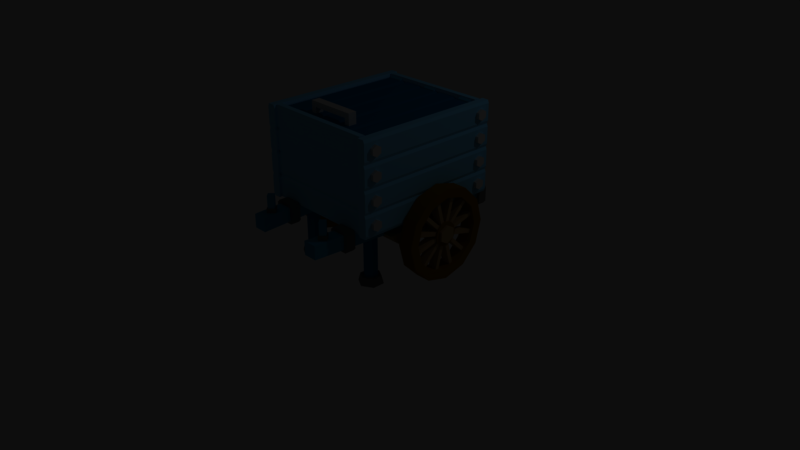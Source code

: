 # Source: largecart.blend  (saved by Blender 2.79.0; exported with 4.5.12 LTS)
import bpy
from mathutils import Matrix  # noqa: F401  (used for matrix-valued properties, if any)

bpy.ops.wm.read_factory_settings(use_empty=True)
scene = bpy.context.scene
scene.name = 'Scene'

# ---- collections
col_collection_1 = bpy.data.collections.new('Collection 1'); scene.collection.children.link(col_collection_1)

# ---- materials (node trees are filled in below, after node groups)
mat_brown = bpy.data.materials.new('brown')
mat_brown.alpha_threshold = 0.0
mat_brown.use_transparent_shadow = False
mat_brown.diffuse_color = (0.6196, 0.4431, 0.2, 1.0)
mat_brown.roughness = 0.5
mat_brown.line_color = (0.0, 0.0, 0.0, 1.0)
mat_darkbrown = bpy.data.materials.new('darkBrown')
mat_darkbrown.alpha_threshold = 0.0
mat_darkbrown.use_transparent_shadow = False
mat_darkbrown.diffuse_color = (0.3686, 0.1922, 0.0, 1.0)
mat_darkbrown.roughness = 0.5
mat_blank = bpy.data.materials.new('blank')
mat_blank.alpha_threshold = 0.0
mat_blank.use_transparent_shadow = False
mat_blank.diffuse_color = (0.3067, 0.7386, 1.0, 1.0)
mat_blank.roughness = 0.5
mat_blank.line_color = (0.0, 0.0, 0.0, 1.0)
mat_black25 = bpy.data.materials.new('black25')
mat_black25.alpha_threshold = 0.0
mat_black25.use_transparent_shadow = False
mat_black25.diffuse_color = (0.05667, 0.4886, 0.75, 1.0)
mat_black25.roughness = 0.5
mat_black25.line_color = (0.0, 0.0, 0.0, 1.0)
mat_black50 = bpy.data.materials.new('black50')
mat_black50.alpha_threshold = 0.0
mat_black50.use_transparent_shadow = False
mat_black50.diffuse_color = (0.0, 0.2386, 0.5, 1.0)
mat_black50.roughness = 0.5
mat_gray75 = bpy.data.materials.new('gray75')
mat_gray75.alpha_threshold = 0.0
mat_gray75.use_transparent_shadow = False
mat_gray75.diffuse_color = (0.75, 0.75, 0.75, 1.0)
mat_gray75.roughness = 0.5
mat_gray25 = bpy.data.materials.new('gray25')
mat_gray25.alpha_threshold = 0.0
mat_gray25.use_transparent_shadow = False
mat_gray25.diffuse_color = (0.25, 0.25, 0.25, 1.0)
mat_gray25.roughness = 0.5
mat_blank_001 = bpy.data.materials.new('blank.001')
mat_blank_001.alpha_threshold = 0.0
mat_blank_001.use_transparent_shadow = False
mat_blank_001.diffuse_color = (0.3067, 0.7386, 1.0, 1.0)
mat_blank_001.roughness = 0.5
mat_blank_001.line_color = (0.0, 0.0, 0.0, 1.0)
mat_darkbrown_001 = bpy.data.materials.new('darkBrown.001')
mat_darkbrown_001.alpha_threshold = 0.0
mat_darkbrown_001.use_transparent_shadow = False
mat_darkbrown_001.diffuse_color = (0.3686, 0.1922, 0.0, 1.0)
mat_darkbrown_001.roughness = 0.5
mat_brown_001 = bpy.data.materials.new('brown.001')
mat_brown_001.alpha_threshold = 0.0
mat_brown_001.use_transparent_shadow = False
mat_brown_001.diffuse_color = (0.6196, 0.4431, 0.2, 1.0)
mat_brown_001.roughness = 0.5
mat_brown_001.line_color = (0.0, 0.0, 0.0, 1.0)
mat_black25_001 = bpy.data.materials.new('black25.001')
mat_black25_001.alpha_threshold = 0.0
mat_black25_001.use_transparent_shadow = False
mat_black25_001.diffuse_color = (0.05667, 0.4886, 0.75, 1.0)
mat_black25_001.roughness = 0.5
mat_black25_001.line_color = (0.0, 0.0, 0.0, 1.0)
mat_black50_001 = bpy.data.materials.new('black50.001')
mat_black50_001.alpha_threshold = 0.0
mat_black50_001.use_transparent_shadow = False
mat_black50_001.diffuse_color = (0.0, 0.2386, 0.5, 1.0)
mat_black50_001.roughness = 0.5
mat_gray75_001 = bpy.data.materials.new('gray75.001')
mat_gray75_001.alpha_threshold = 0.0
mat_gray75_001.use_transparent_shadow = False
mat_gray75_001.diffuse_color = (0.75, 0.75, 0.75, 1.0)
mat_gray75_001.roughness = 0.5
mat_blank_002 = bpy.data.materials.new('blank.002')
mat_blank_002.alpha_threshold = 0.0
mat_blank_002.use_transparent_shadow = False
mat_blank_002.diffuse_color = (0.3067, 0.7386, 1.0, 1.0)
mat_blank_002.roughness = 0.5
mat_blank_002.line_color = (0.0, 0.0, 0.0, 1.0)
mat_darkbrown_002 = bpy.data.materials.new('darkBrown.002')
mat_darkbrown_002.alpha_threshold = 0.0
mat_darkbrown_002.use_transparent_shadow = False
mat_darkbrown_002.diffuse_color = (0.3686, 0.1922, 0.0, 1.0)
mat_darkbrown_002.roughness = 0.5
mat_brown_002 = bpy.data.materials.new('brown.002')
mat_brown_002.alpha_threshold = 0.0
mat_brown_002.use_transparent_shadow = False
mat_brown_002.diffuse_color = (0.6196, 0.4431, 0.2, 1.0)
mat_brown_002.roughness = 0.5
mat_brown_002.line_color = (0.0, 0.0, 0.0, 1.0)
mat_black25_002 = bpy.data.materials.new('black25.002')
mat_black25_002.alpha_threshold = 0.0
mat_black25_002.use_transparent_shadow = False
mat_black25_002.diffuse_color = (0.05667, 0.4886, 0.75, 1.0)
mat_black25_002.roughness = 0.5
mat_black25_002.line_color = (0.0, 0.0, 0.0, 1.0)
mat_black50_002 = bpy.data.materials.new('black50.002')
mat_black50_002.alpha_threshold = 0.0
mat_black50_002.use_transparent_shadow = False
mat_black50_002.diffuse_color = (0.0, 0.2386, 0.5, 1.0)
mat_black50_002.roughness = 0.5
mat_gray75_002 = bpy.data.materials.new('gray75.002')
mat_gray75_002.alpha_threshold = 0.0
mat_gray75_002.use_transparent_shadow = False
mat_gray75_002.diffuse_color = (0.75, 0.75, 0.75, 1.0)
mat_gray75_002.roughness = 0.5

# ---- material node trees

# ---- world
world_world = bpy.data.worlds.new('World'); scene.world = world_world
world_world.color = (0.05088, 0.05088, 0.05088)
world_world.use_sun_shadow = False
world_world.sun_shadow_jitter_overblur = 0.0
world_world.cycles.sampling_method = 'MANUAL'

# ---- cameras
cam_camera = bpy.data.cameras.new('Camera')
cam_camera.clip_end = 100.0
cam_camera.lens = 35.0
cam_camera.sensor_width = 32.0
cam_camera.sensor_height = 18.0
cam_camera.ortho_scale = 7.314
cam_camera.dof.focus_distance = 0.0
cam_camera.dof.aperture_fstop = 128.0

# ---- lights
light_lamp = bpy.data.lights.new('Lamp', 'POINT')
light_lamp.transmission_factor = 0.0
light_lamp.cutoff_distance = 30.0
light_lamp.energy = 100.0
light_lamp.shadow_buffer_clip_start = 1.001
light_lamp.shadow_soft_size = 0.1
light_lamp.shadow_maximum_resolution = 0.006
light_lamp.use_absolute_resolution = True

# ---- meshes
me_cube_002 = bpy.data.meshes.new('Cube.002')
me_cube_002.from_pydata([(0.88, -1.192e-07, 0.6), (1.08, -5.96e-08, 0.6), (0.88, 0.3, 0.5196), (1.08, 0.3, 0.5196), (0.88, 0.5196, 0.3), (1.08, 0.5196, 0.3), (0.88, 0.6, 5.96e-08), (1.08, 0.6, 0.0), (0.88, 0.5196, -0.3), (1.08, 0.5196, -0.3), (0.88, 0.3, -0.5196), (1.08, 0.3, -0.5196), (0.88, -2.98e-08, -0.6), (1.08, 2.98e-08, -0.6), (0.88, -0.3, -0.5196), (1.08, -0.3, -0.5196), (0.88, -0.5196, -0.3), (1.08, -0.5196, -0.3), (0.88, -0.6, -1.788e-07), (1.08, -0.6, -2.98e-07), (0.88, -0.5196, 0.3), (1.08, -0.5196, 0.3), (0.88, -0.3, 0.5196), (1.08, -0.3, 0.5196), (0.88, -1.192e-07, 0.48), (0.88, 0.24, 0.4157), (1.08, 0.24, 0.4157), (1.08, -8.941e-08, 0.48), (0.88, 0.4157, 0.24), (1.08, 0.4157, 0.24), (0.88, 0.48, 5.96e-08), (1.08, 0.48, 0.0), (0.88, 0.4157, -0.24), (1.08, 0.4157, -0.24), (0.88, 0.24, -0.4157), (1.08, 0.24, -0.4157), (0.88, -5.96e-08, -0.48), (1.08, 0.0, -0.48), (0.88, -0.24, -0.4157), (1.08, -0.24, -0.4157), (0.88, -0.4157, -0.24), (1.08, -0.4157, -0.24), (0.88, -0.48, -1.788e-07), (1.08, -0.48, -2.384e-07), (0.88, -0.4157, 0.24), (1.08, -0.4157, 0.24), (0.88, -0.24, 0.4157), (1.08, -0.24, 0.4157), (0.88, -8.941e-08, 0.1584), (0.88, 0.0792, 0.1372), (1.06, 0.0792, 0.1372), (1.06, -8.941e-08, 0.1584), (0.88, 0.1372, 0.0792), (1.06, 0.1372, 0.0792), (0.88, 0.1584, 0.0), (1.06, 0.1584, -5.96e-08), (0.88, 0.1372, -0.0792), (1.06, 0.1372, -0.0792), (0.88, 0.0792, -0.1372), (1.06, 0.0792, -0.1372), (0.88, -8.941e-08, -0.1584), (1.06, -5.96e-08, -0.1584), (0.88, -0.0792, -0.1372), (1.06, -0.0792, -0.1372), (0.88, -0.1372, -0.0792), (1.06, -0.1372, -0.0792), (0.88, -0.1584, -1.192e-07), (1.06, -0.1584, -1.192e-07), (0.88, -0.1372, 0.0792), (1.06, -0.1372, 0.0792), (0.88, -0.0792, 0.1372), (1.06, -0.0792, 0.1372), (0.88, -1.192e-07, 0.6), (0.88, 0.3, 0.5196), (1.08, 0.3, 0.5196), (1.08, -5.96e-08, 0.6), (0.88, 0.5196, 0.3), (1.08, 0.5196, 0.3), (0.88, 0.6, 5.96e-08), (1.08, 0.6, 0.0), (0.88, 0.5196, -0.3), (1.08, 0.5196, -0.3), (0.88, 0.3, -0.5196), (1.08, 0.3, -0.5196), (0.88, -2.98e-08, -0.6), (1.08, 2.98e-08, -0.6), (0.88, -0.3, -0.5196), (1.08, -0.3, -0.5196), (0.88, -0.5196, -0.3), (1.08, -0.5196, -0.3), (0.88, -0.6, -1.788e-07), (1.08, -0.6, -2.98e-07), (0.88, -0.5196, 0.3), (1.08, -0.5196, 0.3), (0.88, -0.3, 0.5196), (1.08, -0.3, 0.5196), (0.88, -1.192e-07, 0.48), (0.88, 0.24, 0.4157), (0.88, -0.24, 0.4157), (0.88, 0.4157, 0.24), (1.08, 0.24, 0.4157), (1.08, -8.941e-08, 0.48), (1.08, 0.4157, 0.24), (1.08, -0.24, 0.4157), (0.88, 0.48, 5.96e-08), (1.08, 0.48, 0.0), (0.88, 0.4157, -0.24), (1.08, 0.4157, -0.24), (0.88, 0.24, -0.4157), (1.08, 0.24, -0.4157), (0.88, -5.96e-08, -0.48), (1.08, 0.0, -0.48), (0.88, -0.24, -0.4157), (1.08, -0.24, -0.4157), (0.88, -0.4157, -0.24), (1.08, -0.4157, -0.24), (0.88, -0.48, -1.788e-07), (1.08, -0.48, -2.384e-07), (0.88, -0.4157, 0.24), (1.08, -0.4157, 0.24), (0.92, -0.096, 0.4543), (0.92, 0.3103, 0.3454), (1.04, 0.3103, 0.3454), (1.04, -0.096, 0.4543), (0.92, 0.3454, 0.3103), (1.04, 0.3454, 0.3103), (0.92, 0.4543, -0.096), (1.04, 0.4543, -0.096), (0.92, 0.4414, -0.144), (1.04, 0.4414, -0.144), (0.92, 0.144, -0.4414), (1.04, 0.144, -0.4414), (0.92, 0.096, -0.4543), (1.04, 0.096, -0.4543), (0.92, -0.3103, -0.3454), (1.04, -0.3103, -0.3454), (0.92, -0.3454, -0.3103), (1.04, -0.3454, -0.3103), (0.92, -0.4543, 0.096), (1.04, -0.4543, 0.096), (0.92, -0.4414, 0.144), (1.04, -0.4414, 0.144), (0.92, -0.144, 0.4414), (1.04, -0.144, 0.4414), (0.92, -0.096, -0.4543), (1.04, -0.096, -0.4543), (0.92, -0.144, -0.4414), (1.04, -0.144, -0.4414), (0.92, 0.3454, -0.3103), (1.04, 0.3454, -0.3103), (0.92, 0.3103, -0.3454), (1.04, 0.3103, -0.3454), (0.92, -0.4414, -0.144), (1.04, -0.4414, -0.144), (0.92, -0.4543, -0.096), (1.04, -0.4543, -0.096), (0.92, -0.3454, 0.3103), (1.04, -0.3454, 0.3103), (0.92, -0.3103, 0.3454), (1.04, -0.3103, 0.3454), (0.92, 0.096, 0.4543), (1.04, 0.096, 0.4543), (0.92, 0.144, 0.4414), (1.04, 0.144, 0.4414), (0.92, 0.4414, 0.144), (1.04, 0.4414, 0.144), (0.92, 0.4543, 0.096), (1.04, 0.4543, 0.096), (0.92, -0.006921, -0.1218), (1.04, -0.006921, -0.1218), (0.92, -0.05492, -0.109), (1.04, -0.05492, -0.109), (0.92, 0.102, -0.06691), (1.04, 0.102, -0.06691), (0.92, 0.06691, -0.102), (1.04, 0.06691, -0.102), (0.92, -0.109, -0.05492), (1.04, -0.109, -0.05492), (0.92, -0.1218, -0.006921), (1.04, -0.1218, -0.006921), (0.92, -0.102, 0.06691), (1.04, -0.102, 0.06691), (0.92, -0.06691, 0.102), (1.04, -0.06691, 0.102), (0.92, 0.00692, 0.1218), (1.04, 0.00692, 0.1218), (0.92, 0.05492, 0.109), (1.04, 0.05492, 0.109), (0.92, 0.109, 0.05492), (1.04, 0.109, 0.05492), (0.92, 0.1218, 0.006921), (1.04, 0.1218, 0.006921), (0.92, -0.05492, 0.109), (0.92, -0.006921, 0.1218), (0.92, 0.06691, 0.102), (0.92, 0.102, 0.06691), (1.04, 0.102, 0.06691), (1.04, 0.06691, 0.102), (1.04, -0.006921, 0.1218), (1.04, -0.05492, 0.109), (0.92, 0.1218, -0.006921), (0.92, 0.109, -0.05492), (1.04, 0.109, -0.05492), (1.04, 0.1218, -0.006921), (0.92, 0.05492, -0.109), (0.92, 0.006921, -0.1218), (1.04, 0.006921, -0.1218), (1.04, 0.05492, -0.109), (0.92, -0.06691, -0.102), (0.92, -0.102, -0.06691), (1.04, -0.102, -0.06691), (1.04, -0.06691, -0.102), (0.92, -0.1218, 0.006921), (0.92, -0.109, 0.05492), (1.04, -0.109, 0.05492), (1.04, -0.1218, 0.006921), (-0.88, -1.192e-07, 0.6), (-1.08, -5.96e-08, 0.6), (-0.88, 0.3, 0.5196), (-1.08, 0.3, 0.5196), (-0.88, 0.5196, 0.3), (-1.08, 0.5196, 0.3), (-0.88, 0.6, 5.96e-08), (-1.08, 0.6, 0.0), (-0.88, 0.5196, -0.3), (-1.08, 0.5196, -0.3), (-0.88, 0.3, -0.5196), (-1.08, 0.3, -0.5196), (-0.88, -2.98e-08, -0.6), (-1.08, 2.98e-08, -0.6), (-0.88, -0.3, -0.5196), (-1.08, -0.3, -0.5196), (-0.88, -0.5196, -0.3), (-1.08, -0.5196, -0.3), (-0.88, -0.6, -1.788e-07), (-1.08, -0.6, -2.98e-07), (-0.88, -0.5196, 0.3), (-1.08, -0.5196, 0.3), (-0.88, -0.3, 0.5196), (-1.08, -0.3, 0.5196), (-0.88, -1.192e-07, 0.48), (-0.88, 0.24, 0.4157), (-1.08, 0.24, 0.4157), (-1.08, -8.941e-08, 0.48), (-0.88, 0.4157, 0.24), (-1.08, 0.4157, 0.24), (-0.88, 0.48, 5.96e-08), (-1.08, 0.48, 0.0), (-0.88, 0.4157, -0.24), (-1.08, 0.4157, -0.24), (-0.88, 0.24, -0.4157), (-1.08, 0.24, -0.4157), (-0.88, -5.96e-08, -0.48), (-1.08, 0.0, -0.48), (-0.88, -0.24, -0.4157), (-1.08, -0.24, -0.4157), (-0.88, -0.4157, -0.24), (-1.08, -0.4157, -0.24), (-0.88, -0.48, -1.788e-07), (-1.08, -0.48, -2.384e-07), (-0.88, -0.4157, 0.24), (-1.08, -0.4157, 0.24), (-0.88, -0.24, 0.4157), (-1.08, -0.24, 0.4157), (-0.88, -8.941e-08, 0.1584), (-0.88, 0.0792, 0.1372), (-1.06, 0.0792, 0.1372), (-1.06, -8.941e-08, 0.1584), (-0.88, 0.1372, 0.0792), (-1.06, 0.1372, 0.0792), (-0.88, 0.1584, 0.0), (-1.06, 0.1584, -5.96e-08), (-0.88, 0.1372, -0.0792), (-1.06, 0.1372, -0.0792), (-0.88, 0.0792, -0.1372), (-1.06, 0.0792, -0.1372), (-0.88, -8.941e-08, -0.1584), (-1.06, -5.96e-08, -0.1584), (-0.88, -0.0792, -0.1372), (-1.06, -0.0792, -0.1372), (-0.88, -0.1372, -0.0792), (-1.06, -0.1372, -0.0792), (-0.88, -0.1584, -1.192e-07), (-1.06, -0.1584, -1.192e-07), (-0.88, -0.1372, 0.0792), (-1.06, -0.1372, 0.0792), (-0.88, -0.0792, 0.1372), (-1.06, -0.0792, 0.1372), (-0.88, -1.192e-07, 0.6), (-0.88, 0.3, 0.5196), (-1.08, 0.3, 0.5196), (-1.08, -5.96e-08, 0.6), (-0.88, 0.5196, 0.3), (-1.08, 0.5196, 0.3), (-0.88, 0.6, 5.96e-08), (-1.08, 0.6, 0.0), (-0.88, 0.5196, -0.3), (-1.08, 0.5196, -0.3), (-0.88, 0.3, -0.5196), (-1.08, 0.3, -0.5196), (-0.88, -2.98e-08, -0.6), (-1.08, 2.98e-08, -0.6), (-0.88, -0.3, -0.5196), (-1.08, -0.3, -0.5196), (-0.88, -0.5196, -0.3), (-1.08, -0.5196, -0.3), (-0.88, -0.6, -1.788e-07), (-1.08, -0.6, -2.98e-07), (-0.88, -0.5196, 0.3), (-1.08, -0.5196, 0.3), (-0.88, -0.3, 0.5196), (-1.08, -0.3, 0.5196), (-0.88, -1.192e-07, 0.48), (-0.88, 0.24, 0.4157), (-0.88, -0.24, 0.4157), (-0.88, 0.4157, 0.24), (-1.08, 0.24, 0.4157), (-1.08, -8.941e-08, 0.48), (-1.08, 0.4157, 0.24), (-1.08, -0.24, 0.4157), (-0.88, 0.48, 5.96e-08), (-1.08, 0.48, 0.0), (-0.88, 0.4157, -0.24), (-1.08, 0.4157, -0.24), (-0.88, 0.24, -0.4157), (-1.08, 0.24, -0.4157), (-0.88, -5.96e-08, -0.48), (-1.08, 0.0, -0.48), (-0.88, -0.24, -0.4157), (-1.08, -0.24, -0.4157), (-0.88, -0.4157, -0.24), (-1.08, -0.4157, -0.24), (-0.88, -0.48, -1.788e-07), (-1.08, -0.48, -2.384e-07), (-0.88, -0.4157, 0.24), (-1.08, -0.4157, 0.24), (-0.92, -0.096, 0.4543), (-0.92, 0.3103, 0.3454), (-1.04, 0.3103, 0.3454), (-1.04, -0.096, 0.4543), (-0.92, 0.3454, 0.3103), (-1.04, 0.3454, 0.3103), (-0.92, 0.4543, -0.096), (-1.04, 0.4543, -0.096), (-0.92, 0.4414, -0.144), (-1.04, 0.4414, -0.144), (-0.92, 0.144, -0.4414), (-1.04, 0.144, -0.4414), (-0.92, 0.096, -0.4543), (-1.04, 0.096, -0.4543), (-0.92, -0.3103, -0.3454), (-1.04, -0.3103, -0.3454), (-0.92, -0.3454, -0.3103), (-1.04, -0.3454, -0.3103), (-0.92, -0.4543, 0.096), (-1.04, -0.4543, 0.096), (-0.92, -0.4414, 0.144), (-1.04, -0.4414, 0.144), (-0.92, -0.144, 0.4414), (-1.04, -0.144, 0.4414), (-0.92, -0.096, -0.4543), (-1.04, -0.096, -0.4543), (-0.92, -0.144, -0.4414), (-1.04, -0.144, -0.4414), (-0.92, 0.3454, -0.3103), (-1.04, 0.3454, -0.3103), (-0.92, 0.3103, -0.3454), (-1.04, 0.3103, -0.3454), (-0.92, -0.4414, -0.144), (-1.04, -0.4414, -0.144), (-0.92, -0.4543, -0.096), (-1.04, -0.4543, -0.096), (-0.92, -0.3454, 0.3103), (-1.04, -0.3454, 0.3103), (-0.92, -0.3103, 0.3454), (-1.04, -0.3103, 0.3454), (-0.92, 0.096, 0.4543), (-1.04, 0.096, 0.4543), (-0.92, 0.144, 0.4414), (-1.04, 0.144, 0.4414), (-0.92, 0.4414, 0.144), (-1.04, 0.4414, 0.144), (-0.92, 0.4543, 0.096), (-1.04, 0.4543, 0.096), (-0.92, -0.006921, -0.1218), (-1.04, -0.006921, -0.1218), (-0.92, -0.05492, -0.109), (-1.04, -0.05492, -0.109), (-0.92, 0.102, -0.06691), (-1.04, 0.102, -0.06691), (-0.92, 0.06691, -0.102), (-1.04, 0.06691, -0.102), (-0.92, -0.109, -0.05492), (-1.04, -0.109, -0.05492), (-0.92, -0.1218, -0.006921), (-1.04, -0.1218, -0.006921), (-0.92, -0.102, 0.06691), (-1.04, -0.102, 0.06691), (-0.92, -0.06691, 0.102), (-1.04, -0.06691, 0.102), (-0.92, 0.00692, 0.1218), (-1.04, 0.00692, 0.1218), (-0.92, 0.05492, 0.109), (-1.04, 0.05492, 0.109), (-0.92, 0.109, 0.05492), (-1.04, 0.109, 0.05492), (-0.92, 0.1218, 0.006921), (-1.04, 0.1218, 0.006921), (-0.92, -0.05492, 0.109), (-0.92, -0.006921, 0.1218), (-0.92, 0.06691, 0.102), (-0.92, 0.102, 0.06691), (-1.04, 0.102, 0.06691), (-1.04, 0.06691, 0.102), (-1.04, -0.006921, 0.1218), (-1.04, -0.05492, 0.109), (-0.92, 0.1218, -0.006921), (-0.92, 0.109, -0.05492), (-1.04, 0.109, -0.05492), (-1.04, 0.1218, -0.006921), (-0.92, 0.05492, -0.109), (-0.92, 0.006921, -0.1218), (-1.04, 0.006921, -0.1218), (-1.04, 0.05492, -0.109), (-0.92, -0.06691, -0.102), (-0.92, -0.102, -0.06691), (-1.04, -0.102, -0.06691), (-1.04, -0.06691, -0.102), (-0.92, -0.1218, 0.006921), (-0.92, -0.109, 0.05492), (-1.04, -0.109, 0.05492), (-1.04, -0.1218, 0.006921)], [], [(72, 75, 74, 73), (73, 74, 77, 76), (76, 77, 79, 78), (78, 79, 81, 80), (80, 81, 83, 82), (82, 83, 85, 84), (84, 85, 87, 86), (86, 87, 89, 88), (88, 89, 91, 90), (90, 91, 93, 92), (11, 9, 107, 109), (92, 93, 95, 94), (94, 95, 75, 72), (18, 20, 118, 116), (50, 51, 71, 69, 67, 65, 63, 61, 59, 57, 55, 53), (48, 49, 52, 54, 56, 58, 60, 62, 64, 66, 68, 70), (21, 19, 117, 119), (4, 6, 104, 99), (14, 16, 114, 112), (0, 2, 97, 96), (7, 5, 102, 105), (17, 15, 113, 115), (3, 1, 101, 100), (10, 12, 110, 108), (20, 22, 98, 118), (13, 11, 109, 111), (23, 21, 119, 103), (6, 8, 106, 104), (16, 18, 116, 114), (9, 7, 105, 107), (19, 17, 115, 117), (2, 4, 99, 97), (12, 14, 112, 110), (22, 0, 96, 98), (5, 3, 100, 102), (15, 13, 111, 113), (1, 23, 103, 101), (8, 10, 108, 106), (70, 71, 51, 48), (49, 50, 53, 52), (54, 55, 57, 56), (66, 67, 69, 68), (62, 63, 65, 64), (58, 59, 61, 60), (48, 51, 50, 49), (52, 53, 55, 54), (56, 57, 59, 58), (60, 61, 63, 62), (64, 65, 67, 66), (68, 69, 71, 70), (36, 38, 39, 37), (32, 34, 35, 33), (40, 42, 43, 41), (44, 46, 47, 45), (24, 25, 26, 27), (28, 30, 31, 29), (46, 24, 27, 47), (25, 28, 29, 26), (30, 32, 33, 31), (34, 36, 37, 35), (38, 40, 41, 39), (42, 44, 45, 43), (136, 137, 210, 209), (145, 144, 168, 169), (133, 131, 207, 206), (121, 124, 195, 194), (139, 138, 212, 215), (146, 147, 171, 170), (144, 146, 170, 168), (156, 158, 182, 180), (140, 141, 214, 213), (149, 148, 172, 173), (147, 145, 169, 171), (164, 166, 190, 188), (143, 142, 192, 199), (150, 151, 175, 174), (134, 136, 209, 208), (163, 161, 185, 187), (120, 123, 198, 193), (153, 152, 176, 177), (137, 135, 211, 210), (125, 122, 197, 196), (122, 121, 194, 197), (154, 155, 179, 178), (152, 154, 178, 176), (123, 143, 199, 198), (124, 125, 196, 195), (157, 156, 180, 181), (155, 153, 177, 179), (167, 165, 189, 191), (127, 126, 200, 203), (158, 159, 183, 182), (138, 140, 213, 212), (159, 157, 181, 183), (161, 160, 184, 185), (141, 139, 215, 214), (126, 128, 201, 200), (162, 163, 187, 186), (132, 133, 206, 205), (129, 127, 203, 202), (165, 164, 188, 189), (135, 134, 208, 211), (148, 150, 174, 172), (166, 167, 191, 190), (128, 129, 202, 201), (151, 149, 173, 175), (160, 162, 186, 184), (131, 130, 204, 207), (130, 132, 205, 204), (142, 120, 193, 192), (288, 289, 290, 291), (289, 292, 293, 290), (292, 294, 295, 293), (294, 296, 297, 295), (296, 298, 299, 297), (298, 300, 301, 299), (300, 302, 303, 301), (302, 304, 305, 303), (304, 306, 307, 305), (306, 308, 309, 307), (227, 325, 323, 225), (308, 310, 311, 309), (310, 288, 291, 311), (234, 332, 334, 236), (266, 269, 271, 273, 275, 277, 279, 281, 283, 285, 287, 267), (264, 286, 284, 282, 280, 278, 276, 274, 272, 270, 268, 265), (237, 335, 333, 235), (220, 315, 320, 222), (230, 328, 330, 232), (216, 312, 313, 218), (223, 321, 318, 221), (233, 331, 329, 231), (219, 316, 317, 217), (226, 324, 326, 228), (236, 334, 314, 238), (229, 327, 325, 227), (239, 319, 335, 237), (222, 320, 322, 224), (232, 330, 332, 234), (225, 323, 321, 223), (235, 333, 331, 233), (218, 313, 315, 220), (228, 326, 328, 230), (238, 314, 312, 216), (221, 318, 316, 219), (231, 329, 327, 229), (217, 317, 319, 239), (224, 322, 324, 226), (286, 264, 267, 287), (265, 268, 269, 266), (270, 272, 273, 271), (282, 284, 285, 283), (278, 280, 281, 279), (274, 276, 277, 275), (264, 265, 266, 267), (268, 270, 271, 269), (272, 274, 275, 273), (276, 278, 279, 277), (280, 282, 283, 281), (284, 286, 287, 285), (252, 253, 255, 254), (248, 249, 251, 250), (256, 257, 259, 258), (260, 261, 263, 262), (240, 243, 242, 241), (244, 245, 247, 246), (262, 263, 243, 240), (241, 242, 245, 244), (246, 247, 249, 248), (250, 251, 253, 252), (254, 255, 257, 256), (258, 259, 261, 260), (352, 425, 426, 353), (361, 385, 384, 360), (349, 422, 423, 347), (337, 410, 411, 340), (355, 431, 428, 354), (362, 386, 387, 363), (360, 384, 386, 362), (372, 396, 398, 374), (356, 429, 430, 357), (365, 389, 388, 364), (363, 387, 385, 361), (380, 404, 406, 382), (359, 415, 408, 358), (366, 390, 391, 367), (350, 424, 425, 352), (379, 403, 401, 377), (336, 409, 414, 339), (369, 393, 392, 368), (353, 426, 427, 351), (341, 412, 413, 338), (338, 413, 410, 337), (370, 394, 395, 371), (368, 392, 394, 370), (339, 414, 415, 359), (340, 411, 412, 341), (373, 397, 396, 372), (371, 395, 393, 369), (383, 407, 405, 381), (343, 419, 416, 342), (374, 398, 399, 375), (354, 428, 429, 356), (375, 399, 397, 373), (377, 401, 400, 376), (357, 430, 431, 355), (342, 416, 417, 344), (378, 402, 403, 379), (348, 421, 422, 349), (345, 418, 419, 343), (381, 405, 404, 380), (351, 427, 424, 350), (364, 388, 390, 366), (382, 406, 407, 383), (344, 417, 418, 345), (367, 391, 389, 365), (376, 400, 402, 378), (347, 423, 420, 346), (346, 420, 421, 348), (358, 408, 409, 336)])
me_cube_002.polygons.foreach_set('use_smooth', [1, 1, 1, 1, 1, 1, 1, 1, 1, 1, 0, 1, 1, 0, 0, 0, 0, 0, 0, 0, 0, 0, 0, 0, 0, 0, 0, 0, 0, 0, 0, 0, 0, 0, 0, 0, 0, 0, 0, 0, 0, 0, 0, 0, 0, 0, 0, 0, 0, 0, 1, 1, 1, 1, 1, 1, 1, 1, 1, 1, 1, 1, 0, 0, 0, 0, 0, 0, 0, 0, 0, 0, 0, 0, 0, 0, 0, 0, 0, 0, 0, 0, 0, 0, 0, 0, 0, 0, 0, 0, 0, 0, 0, 0, 0, 0, 0, 0, 0, 0, 0, 0, 0, 0, 0, 0, 0, 0, 0, 0, 1, 1, 1, 1, 1, 1, 1, 1, 1, 1, 0, 1, 1, 0, 0, 0, 0, 0, 0, 0, 0, 0, 0, 0, 0, 0, 0, 0, 0, 0, 0, 0, 0, 0, 0, 0, 0, 0, 0, 0, 0, 0, 0, 0, 0, 0, 0, 0, 0, 0, 1, 1, 1, 1, 1, 1, 1, 1, 1, 1, 1, 1, 0, 0, 0, 0, 0, 0, 0, 0, 0, 0, 0, 0, 0, 0, 0, 0, 0, 0, 0, 0, 0, 0, 0, 0, 0, 0, 0, 0, 0, 0, 0, 0, 0, 0, 0, 0, 0, 0, 0, 0, 0, 0, 0, 0, 0, 0, 0, 0])
me_cube_002.polygons.foreach_set('material_index', [1, 1, 1, 1, 1, 1, 1, 1, 1, 1, 1, 1, 1, 1, 1, 1, 1, 1, 1, 1, 1, 1, 1, 1, 1, 1, 1, 1, 1, 1, 1, 1, 1, 1, 1, 1, 1, 1, 1, 1, 1, 1, 1, 1, 1, 1, 1, 1, 1, 1, 1, 1, 1, 1, 1, 1, 1, 1, 1, 1, 1, 1, 0, 0, 0, 0, 0, 0, 0, 0, 0, 0, 0, 0, 0, 0, 0, 0, 0, 0, 0, 0, 0, 0, 0, 0, 0, 0, 0, 0, 0, 0, 0, 0, 0, 0, 0, 0, 0, 0, 0, 0, 0, 0, 0, 0, 0, 0, 0, 0, 1, 1, 1, 1, 1, 1, 1, 1, 1, 1, 1, 1, 1, 1, 1, 1, 1, 1, 1, 1, 1, 1, 1, 1, 1, 1, 1, 1, 1, 1, 1, 1, 1, 1, 1, 1, 1, 1, 1, 1, 1, 1, 1, 1, 1, 1, 1, 1, 1, 1, 1, 1, 1, 1, 1, 1, 1, 1, 1, 1, 1, 1, 0, 0, 0, 0, 0, 0, 0, 0, 0, 0, 0, 0, 0, 0, 0, 0, 0, 0, 0, 0, 0, 0, 0, 0, 0, 0, 0, 0, 0, 0, 0, 0, 0, 0, 0, 0, 0, 0, 0, 0, 0, 0, 0, 0, 0, 0, 0, 0])
me_cube_002.materials.append(mat_brown)
me_cube_002.materials.append(mat_darkbrown)
me_cube_002.use_remesh_preserve_volume = False
me_cube_002.use_remesh_preserve_attributes = False
me_cube_002.use_mirror_vertex_groups = False
me_cube_002.update()
me_cube_001 = bpy.data.meshes.new('Cube.001')
me_cube_001.from_pydata([(0.388, -1.6, 0.045), (0.388, -1.6, 0.225), (0.5609, 0.87, 0.045), (0.5609, 0.87, 0.225), (0.57, -1.6, 0.045), (0.57, -1.6, 0.225), (0.7611, 0.87, 0.045), (0.7611, 0.87, 0.225), (-0.57, -1.6, 0.045), (-0.57, -1.6, 0.225), (-0.7611, 0.87, 0.045), (-0.7611, 0.87, 0.225), (-0.388, -1.6, 0.045), (-0.388, -1.6, 0.225), (-0.5609, 0.87, 0.045), (-0.5609, 0.87, 0.225), (-0.775, 0.4884, -0.075), (-0.775, 0.6349, 0.075), (-0.775, -0.4884, -0.075), (-0.775, -0.6349, 0.075), (0.775, 0.6349, 0.075), (0.775, 0.4884, -0.075), (0.775, -0.4884, -0.075), (0.775, -0.6349, 0.075), (-0.84, -8.941e-08, 0.17), (0.84, -8.941e-08, 0.17), (-0.84, 0.1472, 0.085), (0.84, 0.1472, 0.085), (-0.84, 0.1472, -0.085), (0.84, 0.1472, -0.085), (-0.84, -1.49e-07, -0.17), (0.84, -8.941e-08, -0.17), (-0.84, -0.1472, -0.085), (0.84, -0.1472, -0.085), (-0.84, -0.1472, 0.085), (0.84, -0.1472, 0.085), (-1.09, -8.941e-08, 0.119), (1.09, -5.96e-08, 0.119), (-1.09, 0.1031, 0.0595), (1.09, 0.1031, 0.0595), (-1.09, 0.1031, -0.0595), (1.09, 0.1031, -0.0595), (-1.09, -1.192e-07, -0.119), (1.09, -5.96e-08, -0.119), (-1.09, -0.1031, -0.0595), (1.09, -0.1031, -0.0595), (-1.09, -0.1031, 0.0595), (1.09, -0.1031, 0.0595), (-0.8655, -1.1, 0.2638), (-0.8501, -1.1, 0.225), (-0.8501, -1.1, 0.825), (-0.8655, -1.1, 0.7862), (-0.8501, 0.9, 0.225), (-0.8655, 0.9, 0.2638), (-0.8655, 0.9, 0.7862), (-0.8501, 0.9, 0.825), (-0.7599, -1.1, 0.225), (-0.7445, -1.1, 0.2638), (-0.7445, -1.1, 0.7862), (-0.7599, -1.1, 0.825), (-0.7445, 0.9, 0.2638), (-0.7599, 0.9, 0.225), (-0.7599, 0.9, 0.825), (-0.7445, 0.9, 0.7862), (-0.8501, -1.1, 0.525), (-0.8655, -1.1, 0.4862), (-0.8501, 0.9, 0.525), (-0.8655, 0.9, 0.5638), (-0.7445, 0.9, 0.5638), (-0.7599, 0.9, 0.525), (-0.7599, -1.1, 0.525), (-0.7445, -1.1, 0.5638), (-0.7445, -1.1, 0.4862), (-0.7599, -1.1, 0.525), (-0.8655, -1.1, 0.5638), (-0.8501, -1.1, 0.525), (-0.7599, 0.9, 0.525), (-0.7445, 0.9, 0.4862), (-0.8655, 0.9, 0.4862), (-0.8501, 0.9, 0.525), (0.7445, -1.1, 0.2638), (0.7599, -1.1, 0.225), (0.7599, -1.1, 0.825), (0.7445, -1.1, 0.7862), (0.7599, 0.9, 0.225), (0.7445, 0.9, 0.2638), (0.7445, 0.9, 0.7862), (0.7599, 0.9, 0.825), (0.8501, -1.1, 0.225), (0.8655, -1.1, 0.2638), (0.8655, -1.1, 0.7862), (0.8501, -1.1, 0.825), (0.8655, 0.9, 0.2638), (0.8501, 0.9, 0.225), (0.8501, 0.9, 0.825), (0.8655, 0.9, 0.7862), (0.7599, -1.1, 0.525), (0.7445, -1.1, 0.4862), (0.7599, 0.9, 0.525), (0.7445, 0.9, 0.5638), (0.8655, 0.9, 0.5638), (0.8501, 0.9, 0.525), (0.8501, -1.1, 0.525), (0.8655, -1.1, 0.5638), (0.8655, -1.1, 0.4862), (0.8501, -1.1, 0.525), (0.7445, -1.1, 0.5638), (0.7599, -1.1, 0.525), (0.8501, 0.9, 0.525), (0.8655, 0.9, 0.4862), (0.7445, 0.9, 0.4862), (0.7599, 0.9, 0.525), (-0.7445, -0.97, 0.2638), (-0.7445, -0.9827, 0.225), (-0.7445, -0.9827, 0.825), (-0.7445, -0.97, 0.7862), (0.7445, -0.9827, 0.225), (0.7445, -0.97, 0.2638), (0.7445, -0.97, 0.7862), (0.7445, -0.9827, 0.825), (-0.7445, -1.057, 0.225), (-0.7445, -1.07, 0.2638), (-0.7445, -1.07, 0.7862), (-0.7445, -1.057, 0.825), (0.7445, -1.07, 0.2638), (0.7445, -1.057, 0.225), (0.7445, -1.057, 0.825), (0.7445, -1.07, 0.7862), (-0.7445, -0.9827, 0.525), (-0.7445, -0.97, 0.4862), (0.7445, -0.9827, 0.525), (0.7445, -0.97, 0.5638), (0.7445, -1.07, 0.5638), (0.7445, -1.057, 0.525), (-0.7445, -1.057, 0.525), (-0.7445, -1.07, 0.5638), (-0.7445, -1.07, 0.4862), (-0.7445, -1.057, 0.525), (-0.7445, -0.97, 0.5638), (-0.7445, -0.9827, 0.525), (0.7445, -1.057, 0.525), (0.7445, -1.07, 0.4862), (0.7445, -0.97, 0.4862), (0.7445, -0.9827, 0.525), (-0.7445, 0.87, 0.2638), (-0.7445, 0.8573, 0.225), (-0.7445, 0.8573, 0.825), (-0.7445, 0.87, 0.7862), (0.7445, 0.8573, 0.225), (0.7445, 0.87, 0.2638), (0.7445, 0.87, 0.7862), (0.7445, 0.8573, 0.825), (-0.7445, 0.7827, 0.225), (-0.7445, 0.77, 0.2638), (-0.7445, 0.77, 0.7862), (-0.7445, 0.7827, 0.825), (0.7445, 0.77, 0.2638), (0.7445, 0.7827, 0.225), (0.7445, 0.7827, 0.825), (0.7445, 0.77, 0.7862), (-0.7445, 0.8573, 0.525), (-0.7445, 0.87, 0.4862), (0.7445, 0.8573, 0.525), (0.7445, 0.87, 0.5638), (0.7445, 0.77, 0.5638), (0.7445, 0.7827, 0.525), (-0.7445, 0.7827, 0.525), (-0.7445, 0.77, 0.5638), (-0.7445, 0.77, 0.4862), (-0.7445, 0.7827, 0.525), (-0.7445, 0.87, 0.5638), (-0.7445, 0.8573, 0.525), (0.7445, 0.7827, 0.525), (0.7445, 0.77, 0.4862), (0.7445, 0.87, 0.4862), (0.7445, 0.8573, 0.525), (-0.3815, -0.99, 0.2377), (-0.3345, -0.99, 0.225), (0.3345, -0.99, 0.225), (0.3815, -0.99, 0.2377), (-0.3345, 0.79, 0.225), (-0.3815, 0.79, 0.2377), (0.3815, 0.79, 0.2377), (0.3345, 0.79, 0.225), (0.06547, 0.79, 0.225), (-1.341e-07, 0.79, 0.2377), (1.341e-07, -0.99, 0.2377), (0.06547, -0.99, 0.225), (-0.06547, -0.99, 0.225), (1.341e-07, -0.99, 0.2377), (-1.341e-07, 0.79, 0.2377), (-0.06547, 0.79, 0.225), (0.6975, -0.99, 0.225), (0.7445, -0.99, 0.2377), (0.7445, 0.79, 0.2377), (0.6975, 0.79, 0.225), (0.4285, 0.79, 0.225), (0.3815, 0.79, 0.2377), (0.3815, -0.99, 0.2377), (0.4285, -0.99, 0.225), (0.549, -1.41, 0.445), (0.549, -1.41, 0.205), (0.4901, -1.469, 0.445), (0.4901, -1.469, 0.205), (0.4136, -1.41, 0.133), (0.4136, -1.41, 0.277), (0.4901, -1.333, 0.133), (0.4901, -1.333, 0.277), (0.4901, -1.351, 0.445), (0.4901, -1.351, 0.205), (0.4312, -1.41, 0.445), (0.4312, -1.41, 0.205), (0.4901, -1.487, 0.133), (0.4901, -1.487, 0.277), (0.5667, -1.41, 0.133), (0.5667, -1.41, 0.277), (-0.8501, -1.1, 1.125), (-0.8655, -1.1, 1.086), (-0.8655, 0.9, 1.086), (-0.8501, 0.9, 1.125), (-0.7445, -1.1, 1.086), (-0.7599, -1.1, 1.125), (-0.7599, 0.9, 1.125), (-0.7445, 0.9, 1.086), (-0.8501, 0.9, 0.825), (-0.8655, 0.9, 0.8638), (-0.7445, 0.9, 0.8638), (-0.7599, 0.9, 0.825), (-0.7599, -1.1, 0.825), (-0.7445, -1.1, 0.8638), (-0.8655, -1.1, 0.8638), (-0.8501, -1.1, 0.825), (0.7599, -1.1, 1.125), (0.7445, -1.1, 1.086), (0.7445, 0.9, 1.086), (0.7599, 0.9, 1.125), (0.8655, -1.1, 1.086), (0.8501, -1.1, 1.125), (0.8501, 0.9, 1.125), (0.8655, 0.9, 1.086), (0.7599, 0.9, 0.825), (0.7445, 0.9, 0.8638), (0.8655, 0.9, 0.8638), (0.8501, 0.9, 0.825), (0.8501, -1.1, 0.825), (0.8655, -1.1, 0.8638), (0.7445, -1.1, 0.8638), (0.7599, -1.1, 0.825), (-0.7445, -0.9827, 1.125), (-0.7445, -0.97, 1.086), (0.7445, -0.97, 1.086), (0.7445, -0.9827, 1.125), (-0.7445, -1.07, 1.086), (-0.7445, -1.057, 1.125), (0.7445, -1.057, 1.125), (0.7445, -1.07, 1.086), (0.7445, -0.9827, 0.825), (0.7445, -0.97, 0.8638), (0.7445, -1.07, 0.8638), (0.7445, -1.057, 0.825), (-0.7445, -1.057, 0.825), (-0.7445, -1.07, 0.8638), (-0.7445, -0.97, 0.8638), (-0.7445, -0.9827, 0.825), (-0.7445, 0.8573, 1.125), (-0.7445, 0.87, 1.086), (0.7445, 0.87, 1.086), (0.7445, 0.8573, 1.125), (-0.7445, 0.77, 1.086), (-0.7445, 0.7827, 1.125), (0.7445, 0.7827, 1.125), (0.7445, 0.77, 1.086), (0.7445, 0.8573, 0.825), (0.7445, 0.87, 0.8638), (0.7445, 0.77, 0.8638), (0.7445, 0.7827, 0.825), (-0.7445, 0.7827, 0.825), (-0.7445, 0.77, 0.8638), (-0.7445, 0.87, 0.8638), (-0.7445, 0.8573, 0.825), (-0.8501, -1.1, 1.425), (-0.8655, -1.1, 1.386), (-0.8655, 0.9, 1.386), (-0.8501, 0.9, 1.425), (-0.7445, -1.1, 1.386), (-0.7599, -1.1, 1.425), (-0.7599, 0.9, 1.425), (-0.7445, 0.9, 1.386), (-0.8501, 0.9, 1.125), (-0.8655, 0.9, 1.164), (-0.7445, 0.9, 1.164), (-0.7599, 0.9, 1.125), (-0.7599, -1.1, 1.125), (-0.7445, -1.1, 1.164), (-0.8655, -1.1, 1.164), (-0.8501, -1.1, 1.125), (0.7599, -1.1, 1.425), (0.7445, -1.1, 1.386), (0.7445, 0.9, 1.386), (0.7599, 0.9, 1.425), (0.8655, -1.1, 1.386), (0.8501, -1.1, 1.425), (0.8501, 0.9, 1.425), (0.8655, 0.9, 1.386), (0.7599, 0.9, 1.125), (0.7445, 0.9, 1.164), (0.8655, 0.9, 1.164), (0.8501, 0.9, 1.125), (0.8501, -1.1, 1.125), (0.8655, -1.1, 1.164), (0.7445, -1.1, 1.164), (0.7599, -1.1, 1.125), (-0.7445, -0.9827, 1.425), (-0.7445, -0.97, 1.386), (0.7445, -0.97, 1.386), (0.7445, -0.9827, 1.425), (-0.7445, -1.07, 1.386), (-0.7445, -1.057, 1.425), (0.7445, -1.057, 1.425), (0.7445, -1.07, 1.386), (0.7445, -0.9827, 1.125), (0.7445, -0.97, 1.164), (0.7445, -1.07, 1.164), (0.7445, -1.057, 1.125), (-0.7445, -1.057, 1.125), (-0.7445, -1.07, 1.164), (-0.7445, -0.97, 1.164), (-0.7445, -0.9827, 1.125), (-0.7445, 0.8573, 1.425), (-0.7445, 0.87, 1.386), (0.7445, 0.87, 1.386), (0.7445, 0.8573, 1.425), (-0.7445, 0.77, 1.386), (-0.7445, 0.7827, 1.425), (0.7445, 0.7827, 1.425), (0.7445, 0.77, 1.386), (0.7445, 0.8573, 1.125), (0.7445, 0.87, 1.164), (0.7445, 0.77, 1.164), (0.7445, 0.7827, 1.125), (-0.7445, 0.7827, 1.125), (-0.7445, 0.77, 1.164), (-0.7445, 0.87, 1.164), (-0.7445, 0.8573, 1.125), (-0.7445, -0.99, 0.2377), (-0.6975, -0.99, 0.225), (-0.6975, 0.79, 0.225), (-0.7445, 0.79, 0.2377), (-0.4285, -0.99, 0.225), (-0.3815, -0.99, 0.2377), (-0.3815, 0.79, 0.2377), (-0.4285, 0.79, 0.225), (0.4838, -1.0, 1.385), (0.445, -1.0, 1.37), (0.445, 0.8, 1.37), (0.4838, 0.8, 1.386), (0.7062, 0.8, 1.386), (0.745, 0.8, 1.37), (0.745, -1.0, 1.37), (0.7062, -1.0, 1.385), (0.1838, -1.0, 1.385), (0.145, -1.0, 1.37), (0.145, 0.8, 1.37), (0.1838, 0.8, 1.386), (0.4062, 0.8, 1.386), (0.445, 0.8, 1.37), (0.445, -1.0, 1.37), (0.4062, -1.0, 1.385), (-0.1162, -1.0, 1.385), (-0.155, -1.0, 1.37), (-0.155, 0.8, 1.37), (-0.1162, 0.8, 1.386), (0.1062, 0.8, 1.386), (0.145, 0.8, 1.37), (0.145, -1.0, 1.37), (0.1062, -1.0, 1.385), (-0.4162, -1.0, 1.385), (-0.455, -1.0, 1.37), (-0.455, 0.8, 1.37), (-0.4162, 0.8, 1.386), (-0.1938, 0.8, 1.386), (-0.155, 0.8, 1.37), (-0.155, -1.0, 1.37), (-0.1938, -1.0, 1.385), (-0.7162, -1.0, 1.385), (-0.755, -1.0, 1.37), (-0.755, 0.8, 1.37), (-0.7162, 0.8, 1.386), (-0.4938, 0.8, 1.386), (-0.455, 0.8, 1.37), (-0.455, -1.0, 1.37), (-0.4938, -1.0, 1.385), (0.5428, -0.66, 0.125), (0.5428, -0.615, -0.475), (-0.5428, -0.615, -0.475), (-0.5428, -0.66, 0.125), (-0.4259, -0.6825, -0.475), (-0.4648, -0.705, 0.125), (-0.4259, -0.8175, -0.475), (-0.4648, -0.795, 0.125), (-0.5428, -0.885, -0.475), (-0.5428, -0.84, 0.125), (-0.6597, -0.8175, -0.475), (-0.6207, -0.795, 0.125), (-0.6597, -0.6825, -0.475), (-0.6207, -0.705, 0.125), (0.6597, -0.6825, -0.475), (0.6207, -0.705, 0.125), (0.6597, -0.8175, -0.475), (0.6207, -0.795, 0.125), (0.5428, -0.885, -0.475), (0.5428, -0.84, 0.125), (0.4259, -0.8175, -0.475), (0.4648, -0.795, 0.125), (0.4259, -0.6825, -0.475), (0.4648, -0.705, 0.125), (0.5428, -0.84, -0.475), (0.4648, -0.795, -0.475), (-0.5428, -0.66, -0.475), (-0.4648, -0.705, -0.475), (0.6207, -0.705, -0.475), (0.6207, -0.795, -0.475), (-0.4648, -0.795, -0.475), (-0.5428, -0.84, -0.475), (-0.6207, -0.795, -0.475), (-0.6207, -0.705, -0.475), (0.5428, -0.66, -0.475), (0.4648, -0.705, -0.475), (0.5428, -0.912, -0.575), (0.4025, -0.831, -0.575), (0.6831, -0.831, -0.575), (0.4025, -0.669, -0.575), (-0.5428, -0.588, -0.575), (-0.4025, -0.669, -0.575), (-0.6831, -0.669, -0.575), (-0.4025, -0.831, -0.575), (0.6831, -0.669, -0.575), (0.5428, -0.588, -0.575), (-0.5428, -0.912, -0.575), (-0.6831, -0.831, -0.575), (-0.6197, -1.08, 0.003), (-0.6561, -1.08, 0.03943), (-0.6561, -1.08, 0.2306), (-0.6197, -1.08, 0.267), (-0.3722, -1.08, 0.03943), (-0.4087, -1.08, 0.003), (-0.4087, -1.08, 0.267), (-0.3722, -1.08, 0.2306), (-0.6561, -1.2, 0.03943), (-0.6197, -1.2, 0.003), (-0.6197, -1.2, 0.267), (-0.6561, -1.2, 0.2306), (-0.3722, -1.2, 0.2306), (-0.4087, -1.2, 0.267), (-0.4087, -1.2, 0.003), (-0.3722, -1.2, 0.03943), (0.4087, -1.08, 0.003), (0.3722, -1.08, 0.03943), (0.3722, -1.08, 0.2306), (0.4087, -1.08, 0.267), (0.6561, -1.08, 0.03943), (0.6197, -1.08, 0.003), (0.6197, -1.08, 0.267), (0.6561, -1.08, 0.2306), (0.3722, -1.2, 0.03943), (0.4087, -1.2, 0.003), (0.4087, -1.2, 0.267), (0.3722, -1.2, 0.2306), (0.6561, -1.2, 0.2306), (0.6197, -1.2, 0.267), (0.6197, -1.2, 0.003), (0.6561, -1.2, 0.03943), (0.9064, -0.8876, 0.339), (0.9064, -0.95, 0.303), (0.9064, -1.012, 0.339), (0.9064, -1.012, 0.411), (0.9064, -0.95, 0.447), (0.9064, -0.8876, 0.411), (-0.9064, -0.8876, 0.339), (-0.9064, -0.95, 0.303), (-0.9064, -1.012, 0.339), (-0.9064, -1.012, 0.411), (-0.9064, -0.95, 0.447), (-0.9064, -0.8876, 0.411), (0.9064, -0.8876, 0.639), (0.9064, -0.95, 0.603), (0.9064, -1.012, 0.639), (0.9064, -1.012, 0.711), (0.9064, -0.95, 0.747), (0.9064, -0.8876, 0.711), (-0.9064, -0.8876, 0.639), (-0.9064, -0.95, 0.603), (-0.9064, -1.012, 0.639), (-0.9064, -1.012, 0.711), (-0.9064, -0.95, 0.747), (-0.9064, -0.8876, 0.711), (0.9064, -0.8876, 0.939), (0.9064, -0.95, 0.903), (0.9064, -1.012, 0.939), (0.9064, -1.012, 1.011), (0.9064, -0.95, 1.047), (0.9064, -0.8876, 1.011), (-0.9064, -0.8876, 0.939), (-0.9064, -0.95, 0.903), (-0.9064, -1.012, 0.939), (-0.9064, -1.012, 1.011), (-0.9064, -0.95, 1.047), (-0.9064, -0.8876, 1.011), (0.9064, -0.8876, 1.239), (0.9064, -0.95, 1.203), (0.9064, -1.012, 1.239), (0.9064, -1.012, 1.311), (0.9064, -0.95, 1.347), (0.9064, -0.8876, 1.311), (-0.9064, -0.8876, 1.239), (-0.9064, -0.95, 1.203), (-0.9064, -1.012, 1.239), (-0.9064, -1.012, 1.311), (-0.9064, -0.95, 1.347), (-0.9064, -0.8876, 1.311), (0.9064, 0.8124, 0.339), (0.9064, 0.75, 0.303), (0.9064, 0.6876, 0.339), (0.9064, 0.6876, 0.411), (0.9064, 0.75, 0.447), (0.9064, 0.8124, 0.411), (-0.9064, 0.8124, 0.339), (-0.9064, 0.75, 0.303), (-0.9064, 0.6876, 0.339), (-0.9064, 0.6876, 0.411), (-0.9064, 0.75, 0.447), (-0.9064, 0.8124, 0.411), (0.9064, 0.8124, 0.639), (0.9064, 0.75, 0.603), (0.9064, 0.6876, 0.639), (0.9064, 0.6876, 0.711), (0.9064, 0.75, 0.747), (0.9064, 0.8124, 0.711), (-0.9064, 0.8124, 0.639), (-0.9064, 0.75, 0.603), (-0.9064, 0.6876, 0.639), (-0.9064, 0.6876, 0.711), (-0.9064, 0.75, 0.747), (-0.9064, 0.8124, 0.711), (0.9064, 0.8124, 0.939), (0.9064, 0.75, 0.903), (0.9064, 0.6876, 0.939), (0.9064, 0.6876, 1.011), (0.9064, 0.75, 1.047), (0.9064, 0.8124, 1.011), (-0.9064, 0.8124, 0.939), (-0.9064, 0.75, 0.903), (-0.9064, 0.6876, 0.939), (-0.9064, 0.6876, 1.011), (-0.9064, 0.75, 1.047), (-0.9064, 0.8124, 1.011), (0.9064, 0.8124, 1.239), (0.9064, 0.75, 1.203), (0.9064, 0.6876, 1.239), (0.9064, 0.6876, 1.311), (0.9064, 0.75, 1.347), (0.9064, 0.8124, 1.311), (-0.9064, 0.8124, 1.239), (-0.9064, 0.75, 1.203), (-0.9064, 0.6876, 1.239), (-0.9064, 0.6876, 1.311), (-0.9064, 0.75, 1.347), (-0.9064, 0.8124, 1.311), (-0.549, -1.41, 0.205), (-0.549, -1.41, 0.445), (-0.4901, -1.351, 0.205), (-0.4901, -1.351, 0.445), (-0.4901, -1.469, 0.205), (-0.4901, -1.469, 0.445), (-0.4312, -1.41, 0.205), (-0.4312, -1.41, 0.445), (-0.5667, -1.41, 0.133), (-0.5667, -1.41, 0.277), (-0.4901, -1.333, 0.133), (-0.4901, -1.333, 0.277), (-0.4901, -1.487, 0.133), (-0.4901, -1.487, 0.277), (-0.4136, -1.41, 0.133), (-0.4136, -1.41, 0.277), (0.2602, -0.8552, 1.465), (0.2602, -0.7448, 1.465), (-0.2602, -0.7448, 1.465), (-0.2602, -0.8552, 1.465), (0.3302, -0.7448, 1.535), (0.3302, -0.8552, 1.535), (-0.3302, -0.8552, 1.535), (-0.3302, -0.7448, 1.535), (0.2602, -0.7448, 1.335), (0.2602, -0.8552, 1.335), (-0.2602, -0.8552, 1.335), (-0.2602, -0.7448, 1.335), (0.3302, -0.7448, 1.335), (0.3302, -0.8552, 1.335), (-0.3302, -0.8552, 1.335), (-0.3302, -0.7448, 1.335), (0.695, 0.7276, 1.397), (0.515, 0.7276, 1.397), (-0.695, 0.77, 1.415), (-0.515, 0.77, 1.415), (-0.695, 0.8124, 1.397), (-0.515, 0.8124, 1.397), (-0.695, 0.83, 1.355), (-0.515, 0.83, 1.355), (-0.695, 0.8124, 1.313), (-0.515, 0.8124, 1.313), (-0.695, 0.77, 1.295), (-0.515, 0.77, 1.295), (-0.695, 0.7276, 1.313), (-0.515, 0.7276, 1.313), (-0.695, 0.71, 1.355), (-0.515, 0.71, 1.355), (-0.695, 0.7276, 1.397), (-0.515, 0.7276, 1.397), (0.695, 0.71, 1.355), (0.515, 0.71, 1.355), (0.695, 0.7276, 1.313), (0.515, 0.7276, 1.313), (0.695, 0.77, 1.295), (0.515, 0.77, 1.295), (0.695, 0.8124, 1.313), (0.515, 0.8124, 1.313), (0.695, 0.83, 1.355), (0.515, 0.83, 1.355), (0.695, 0.8124, 1.397), (0.515, 0.8124, 1.397), (0.695, 0.77, 1.415), (0.515, 0.77, 1.415), (0.09, 0.7376, 1.397), (-0.09, 0.7376, 1.397), (0.09, 0.72, 1.355), (-0.09, 0.72, 1.355), (0.09, 0.7376, 1.313), (-0.09, 0.7376, 1.313), (0.09, 0.78, 1.295), (-0.09, 0.78, 1.295), (0.09, 0.8224, 1.313), (-0.09, 0.8224, 1.313), (0.09, 0.84, 1.355), (-0.09, 0.84, 1.355), (0.09, 0.8224, 1.397), (-0.09, 0.8224, 1.397), (0.09, 0.78, 1.415), (-0.09, 0.78, 1.415), (-0.7697, 0.99, 0.003), (-0.8061, 0.99, 0.03943), (-0.8061, 0.99, 0.2306), (-0.7697, 0.99, 0.267), (-0.5222, 0.99, 0.03943), (-0.5587, 0.99, 0.003), (-0.5587, 0.99, 0.267), (-0.5222, 0.99, 0.2306), (-0.8061, 0.87, 0.03943), (-0.7697, 0.87, 0.003), (-0.7697, 0.87, 0.267), (-0.8061, 0.87, 0.2306), (-0.5222, 0.87, 0.2306), (-0.5587, 0.87, 0.267), (-0.5587, 0.87, 0.003), (-0.5222, 0.87, 0.03943), (0.5587, 0.99, 0.003), (0.5222, 0.99, 0.03943), (0.5222, 0.99, 0.2306), (0.5587, 0.99, 0.267), (0.8062, 0.99, 0.03943), (0.7697, 0.99, 0.003), (0.7697, 0.99, 0.267), (0.8062, 0.99, 0.2306), (0.5222, 0.87, 0.03943), (0.5587, 0.87, 0.003), (0.5587, 0.87, 0.267), (0.5222, 0.87, 0.2306), (0.8062, 0.87, 0.2306), (0.7697, 0.87, 0.267), (0.7697, 0.87, 0.003), (0.8062, 0.87, 0.03943)], [], [(0, 1, 3, 2), (2, 3, 7, 6), (6, 7, 5, 4), (4, 5, 1, 0), (2, 6, 4, 0), (7, 3, 1, 5), (8, 9, 11, 10), (10, 11, 15, 14), (14, 15, 13, 12), (12, 13, 9, 8), (10, 14, 12, 8), (15, 11, 9, 13), (62, 55, 50, 59), (60, 77, 72, 57), (73, 76, 79, 64), (74, 51, 54, 67), (56, 57, 72, 73, 64, 65, 48, 49), (52, 53, 78, 79, 76, 77, 60, 61), (16, 18, 19, 17), (21, 20, 23, 22), (19, 18, 22, 23), (18, 16, 21, 22), (17, 19, 23, 20), (16, 17, 20, 21), (24, 25, 27, 26), (26, 27, 29, 28), (28, 29, 31, 30), (30, 31, 33, 32), (27, 25, 35, 33, 31, 29), (32, 33, 35, 34), (34, 35, 25, 24), (24, 26, 28, 30, 32, 34), (36, 37, 39, 38), (38, 39, 41, 40), (40, 41, 43, 42), (42, 43, 45, 44), (39, 37, 47, 45, 43, 41), (44, 45, 47, 46), (46, 47, 37, 36), (36, 38, 40, 42, 44, 46), (70, 71, 58, 59, 50, 51, 74, 75), (68, 63, 58, 71), (66, 67, 54, 55, 62, 63, 68, 69), (52, 61, 56, 49), (70, 75, 66, 69), (52, 49, 48, 53), (50, 55, 54, 51), (56, 61, 60, 57), (62, 59, 58, 63), (68, 71, 70, 69), (74, 67, 66, 75), (76, 73, 72, 77), (64, 79, 78, 65), (48, 65, 78, 53), (94, 87, 82, 91), (92, 109, 104, 89), (105, 108, 111, 96), (106, 83, 86, 99), (88, 89, 104, 105, 96, 97, 80, 81), (84, 85, 110, 111, 108, 109, 92, 93), (102, 103, 90, 91, 82, 83, 106, 107), (100, 95, 90, 103), (98, 99, 86, 87, 94, 95, 100, 101), (84, 93, 88, 81), (102, 107, 98, 101), (84, 81, 80, 85), (82, 87, 86, 83), (88, 93, 92, 89), (94, 91, 90, 95), (100, 103, 102, 101), (106, 99, 98, 107), (108, 105, 104, 109), (96, 111, 110, 97), (80, 97, 110, 85), (126, 119, 114, 123), (124, 141, 136, 121), (137, 140, 143, 128), (138, 115, 118, 131), (120, 121, 136, 137, 128, 129, 112, 113), (116, 117, 142, 143, 140, 141, 124, 125), (134, 135, 122, 123, 114, 115, 138, 139), (132, 127, 122, 135), (130, 131, 118, 119, 126, 127, 132, 133), (116, 125, 120, 113), (134, 139, 130, 133), (116, 113, 112, 117), (114, 119, 118, 115), (120, 125, 124, 121), (126, 123, 122, 127), (132, 135, 134, 133), (138, 131, 130, 139), (140, 137, 136, 141), (128, 143, 142, 129), (112, 129, 142, 117), (158, 151, 146, 155), (156, 173, 168, 153), (169, 172, 175, 160), (170, 147, 150, 163), (152, 153, 168, 169, 160, 161, 144, 145), (148, 149, 174, 175, 172, 173, 156, 157), (166, 167, 154, 155, 146, 147, 170, 171), (164, 159, 154, 167), (162, 163, 150, 151, 158, 159, 164, 165), (148, 157, 152, 145), (166, 171, 162, 165), (148, 145, 144, 149), (146, 151, 150, 147), (152, 157, 156, 153), (158, 155, 154, 159), (164, 167, 166, 165), (170, 163, 162, 171), (172, 169, 168, 173), (160, 175, 174, 161), (144, 161, 174, 149), (180, 191, 188, 177), (184, 183, 178, 187), (176, 181, 180, 177), (182, 179, 178, 183), (184, 187, 186, 185), (190, 189, 188, 191), (196, 195, 192, 199), (194, 193, 192, 195), (196, 199, 198, 197), (211, 210, 208, 209), (200, 208, 210, 202), (215, 207, 205, 213), (204, 205, 207, 206), (201, 200, 202, 203), (209, 208, 200, 201), (214, 215, 213, 212), (206, 207, 215, 214), (203, 202, 210, 211), (209, 201, 203, 211), (222, 219, 216, 221), (230, 217, 218, 225), (228, 229, 220, 221, 216, 217, 230, 231), (226, 223, 220, 229), (224, 225, 218, 219, 222, 223, 226, 227), (228, 231, 224, 227), (216, 219, 218, 217), (222, 221, 220, 223), (226, 229, 228, 227), (230, 225, 224, 231), (238, 235, 232, 237), (246, 233, 234, 241), (244, 245, 236, 237, 232, 233, 246, 247), (242, 239, 236, 245), (240, 241, 234, 235, 238, 239, 242, 243), (244, 247, 240, 243), (232, 235, 234, 233), (238, 237, 236, 239), (242, 245, 244, 243), (246, 241, 240, 247), (254, 251, 248, 253), (262, 249, 250, 257), (260, 261, 252, 253, 248, 249, 262, 263), (258, 255, 252, 261), (256, 257, 250, 251, 254, 255, 258, 259), (260, 263, 256, 259), (248, 251, 250, 249), (254, 253, 252, 255), (258, 261, 260, 259), (262, 257, 256, 263), (270, 267, 264, 269), (278, 265, 266, 273), (276, 277, 268, 269, 264, 265, 278, 279), (274, 271, 268, 277), (272, 273, 266, 267, 270, 271, 274, 275), (276, 279, 272, 275), (264, 267, 266, 265), (270, 269, 268, 271), (274, 277, 276, 275), (278, 273, 272, 279), (286, 283, 280, 285), (294, 281, 282, 289), (292, 293, 284, 285, 280, 281, 294, 295), (290, 287, 284, 293), (288, 289, 282, 283, 286, 287, 290, 291), (292, 295, 288, 291), (280, 283, 282, 281), (286, 285, 284, 287), (290, 293, 292, 291), (294, 289, 288, 295), (302, 299, 296, 301), (310, 297, 298, 305), (308, 309, 300, 301, 296, 297, 310, 311), (306, 303, 300, 309), (304, 305, 298, 299, 302, 303, 306, 307), (308, 311, 304, 307), (296, 299, 298, 297), (302, 301, 300, 303), (306, 309, 308, 307), (310, 305, 304, 311), (318, 315, 312, 317), (326, 313, 314, 321), (324, 325, 316, 317, 312, 313, 326, 327), (322, 319, 316, 325), (320, 321, 314, 315, 318, 319, 322, 323), (324, 327, 320, 323), (312, 315, 314, 313), (318, 317, 316, 319), (322, 325, 324, 323), (326, 321, 320, 327), (334, 331, 328, 333), (342, 329, 330, 337), (340, 341, 332, 333, 328, 329, 342, 343), (338, 335, 332, 341), (336, 337, 330, 331, 334, 335, 338, 339), (340, 343, 336, 339), (328, 331, 330, 329), (334, 333, 332, 335), (338, 341, 340, 339), (342, 337, 336, 343), (346, 351, 348, 345), (344, 347, 346, 345), (350, 349, 348, 351), (356, 355, 352, 359), (354, 353, 352, 355), (356, 359, 358, 357), (364, 363, 360, 367), (362, 361, 360, 363), (364, 367, 366, 365), (372, 371, 368, 375), (370, 369, 368, 371), (372, 375, 374, 373), (380, 379, 376, 383), (378, 377, 376, 379), (380, 383, 382, 381), (388, 387, 384, 391), (386, 385, 384, 387), (388, 391, 390, 389), (427, 415, 392, 426), (418, 395, 397, 419), (417, 413, 415, 427), (419, 397, 399, 422), (416, 411, 413, 417), (422, 399, 401, 423), (421, 409, 411, 416), (423, 401, 403, 424), (426, 392, 407, 420), (420, 407, 409, 421), (424, 403, 405, 425), (393, 414, 412, 410, 408, 406), (425, 405, 395, 418), (394, 404, 402, 400, 398, 396), (437, 436, 430, 428, 429, 431), (432, 433, 435, 438, 439, 434), (394, 396, 433, 432), (402, 404, 434, 439), (410, 412, 429, 428), (393, 406, 436, 437), (404, 394, 432, 434), (414, 393, 437, 431), (408, 410, 428, 430), (398, 400, 438, 435), (396, 398, 435, 433), (412, 414, 431, 429), (400, 402, 439, 438), (406, 408, 430, 436), (440, 445, 454, 449), (446, 443, 450, 453), (444, 445, 440, 441, 442, 443, 446, 447), (444, 447, 452, 455), (454, 455, 452, 453, 450, 451, 448, 449), (444, 455, 454, 445), (448, 441, 440, 449), (450, 443, 442, 451), (452, 447, 446, 453), (442, 441, 448, 451), (456, 461, 470, 465), (462, 459, 466, 469), (460, 461, 456, 457, 458, 459, 462, 463), (460, 463, 468, 471), (470, 471, 468, 469, 466, 467, 464, 465), (460, 471, 470, 461), (464, 457, 456, 465), (466, 459, 458, 467), (468, 463, 462, 469), (458, 457, 464, 467), (478, 472, 473, 479), (479, 473, 474, 480), (480, 474, 475, 481), (481, 475, 476, 482), (482, 476, 477, 483), (483, 477, 472, 478), (478, 479, 480, 481, 482, 483), (473, 472, 477, 476, 475, 474), (490, 484, 485, 491), (491, 485, 486, 492), (492, 486, 487, 493), (493, 487, 488, 494), (494, 488, 489, 495), (495, 489, 484, 490), (490, 491, 492, 493, 494, 495), (485, 484, 489, 488, 487, 486), (502, 496, 497, 503), (503, 497, 498, 504), (504, 498, 499, 505), (505, 499, 500, 506), (506, 500, 501, 507), (507, 501, 496, 502), (502, 503, 504, 505, 506, 507), (497, 496, 501, 500, 499, 498), (514, 508, 509, 515), (515, 509, 510, 516), (516, 510, 511, 517), (517, 511, 512, 518), (518, 512, 513, 519), (519, 513, 508, 514), (514, 515, 516, 517, 518, 519), (509, 508, 513, 512, 511, 510), (526, 520, 521, 527), (527, 521, 522, 528), (528, 522, 523, 529), (529, 523, 524, 530), (530, 524, 525, 531), (531, 525, 520, 526), (526, 527, 528, 529, 530, 531), (521, 520, 525, 524, 523, 522), (538, 532, 533, 539), (539, 533, 534, 540), (540, 534, 535, 541), (541, 535, 536, 542), (542, 536, 537, 543), (543, 537, 532, 538), (538, 539, 540, 541, 542, 543), (533, 532, 537, 536, 535, 534), (550, 544, 545, 551), (551, 545, 546, 552), (552, 546, 547, 553), (553, 547, 548, 554), (554, 548, 549, 555), (555, 549, 544, 550), (550, 551, 552, 553, 554, 555), (545, 544, 549, 548, 547, 546), (562, 556, 557, 563), (563, 557, 558, 564), (564, 558, 559, 565), (565, 559, 560, 566), (566, 560, 561, 567), (567, 561, 556, 562), (562, 563, 564, 565, 566, 567), (557, 556, 561, 560, 559, 558), (568, 569, 571, 570), (570, 571, 575, 574), (574, 575, 573, 572), (572, 573, 569, 568), (570, 574, 572, 568), (575, 571, 569, 573), (212, 213, 205, 204), (206, 214, 212, 204), (576, 577, 579, 578), (578, 579, 583, 582), (582, 583, 581, 580), (580, 581, 577, 576), (578, 582, 580, 576), (583, 579, 577, 581), (587, 586, 585, 584), (590, 589, 588, 591), (585, 586, 591, 588), (586, 587, 594, 595), (587, 584, 589, 590), (590, 591, 599, 598), (595, 594, 598, 599), (593, 592, 596, 597), (587, 590, 598, 594), (591, 586, 595, 599), (588, 589, 597, 596), (589, 584, 593, 597), (584, 585, 592, 593), (585, 588, 596, 592), (619, 618, 600, 601), (602, 603, 605, 604), (629, 628, 626, 627), (604, 605, 607, 606), (627, 626, 624, 625), (606, 607, 609, 608), (625, 624, 622, 623), (608, 609, 611, 610), (628, 630, 600, 618, 620, 622, 624, 626), (623, 622, 620, 621), (610, 611, 613, 612), (601, 600, 630, 631), (621, 620, 618, 619), (612, 613, 615, 614), (605, 603, 617, 615, 613, 611, 609, 607), (631, 629, 627, 625, 623, 621, 619, 601), (614, 615, 617, 616), (631, 630, 628, 629), (616, 617, 603, 602), (602, 604, 606, 608, 610, 612, 614, 616), (635, 634, 632, 633), (645, 644, 642, 643), (643, 642, 640, 641), (641, 640, 638, 639), (644, 646, 632, 634, 636, 638, 640, 642), (639, 638, 636, 637), (633, 632, 646, 647), (637, 636, 634, 635), (647, 645, 643, 641, 639, 637, 635, 633), (647, 646, 644, 645), (648, 653, 662, 657), (654, 651, 658, 661), (652, 653, 648, 649, 650, 651, 654, 655), (652, 655, 660, 663), (662, 663, 660, 661, 658, 659, 656, 657), (652, 663, 662, 653), (656, 649, 648, 657), (658, 651, 650, 659), (660, 655, 654, 661), (650, 649, 656, 659), (664, 669, 678, 673), (670, 667, 674, 677), (668, 669, 664, 665, 666, 667, 670, 671), (668, 671, 676, 679), (678, 679, 676, 677, 674, 675, 672, 673), (668, 679, 678, 669), (672, 665, 664, 673), (674, 667, 666, 675), (676, 671, 670, 677), (666, 665, 672, 675)])
me_cube_001.polygons.foreach_set('material_index', [3, 3, 3, 3, 3, 3, 3, 3, 3, 3, 3, 3, 0, 0, 0, 0, 0, 0, 2, 2, 2, 2, 2, 2, 1, 1, 1, 1, 1, 1, 1, 1, 2, 2, 2, 2, 2, 2, 2, 2, 0, 0, 0, 0, 0, 0, 0, 0, 0, 0, 0, 0, 0, 0, 0, 0, 0, 0, 0, 0, 0, 0, 0, 0, 0, 0, 0, 0, 0, 0, 0, 0, 0, 0, 0, 0, 0, 0, 0, 0, 0, 0, 0, 0, 0, 0, 0, 0, 0, 0, 0, 0, 0, 0, 0, 0, 0, 0, 0, 0, 0, 0, 0, 0, 0, 0, 0, 0, 0, 0, 0, 0, 0, 0, 0, 0, 0, 0, 0, 0, 0, 0, 0, 10, 10, 6, 6, 10, 10, 6, 6, 10, 10, 0, 0, 0, 0, 0, 0, 0, 0, 0, 0, 0, 0, 0, 0, 0, 0, 0, 0, 0, 0, 0, 0, 0, 0, 0, 0, 0, 0, 0, 0, 0, 0, 0, 0, 0, 0, 0, 0, 0, 0, 0, 0, 0, 0, 0, 0, 0, 0, 0, 0, 0, 0, 0, 0, 0, 0, 0, 0, 0, 0, 0, 0, 0, 0, 0, 0, 0, 0, 0, 0, 0, 0, 0, 0, 0, 0, 0, 0, 0, 0, 0, 0, 0, 4, 4, 4, 4, 4, 4, 4, 4, 4, 4, 4, 4, 4, 4, 4, 4, 4, 4, 4, 4, 4, 4, 4, 4, 4, 4, 6, 4, 6, 6, 6, 6, 6, 6, 6, 6, 6, 6, 6, 6, 6, 6, 6, 6, 6, 6, 6, 6, 6, 6, 6, 6, 6, 6, 6, 6, 6, 6, 6, 6, 6, 6, 6, 5, 5, 5, 5, 5, 5, 5, 5, 5, 5, 5, 5, 5, 5, 5, 5, 5, 5, 5, 5, 5, 5, 5, 5, 5, 5, 5, 5, 5, 5, 5, 5, 5, 5, 5, 5, 5, 5, 5, 5, 5, 5, 5, 5, 5, 5, 5, 5, 5, 5, 5, 5, 5, 5, 5, 5, 5, 5, 5, 5, 5, 5, 5, 5, 10, 10, 10, 10, 10, 10, 6, 6, 6, 6, 6, 6, 6, 6, 18, 18, 18, 18, 18, 18, 18, 18, 18, 18, 18, 18, 18, 18, 16, 16, 16, 16, 16, 16, 16, 16, 16, 16, 16, 16, 16, 16, 16, 16, 16, 16, 16, 16, 16, 16, 16, 16, 16, 16, 16, 16, 16, 16, 6, 6, 6, 6, 6, 6, 6, 6, 6, 6, 6, 6, 6, 6, 6, 6, 6, 6, 6, 6])
me_cube_001.materials.append(mat_blank)
me_cube_001.materials.append(mat_darkbrown)
me_cube_001.materials.append(mat_brown)
me_cube_001.materials.append(mat_black25)
me_cube_001.materials.append(mat_black50)
me_cube_001.materials.append(mat_gray75)
me_cube_001.materials.append(mat_gray25)
me_cube_001.materials.append(mat_blank_001)
me_cube_001.materials.append(mat_darkbrown_001)
me_cube_001.materials.append(mat_brown_001)
me_cube_001.materials.append(mat_black25_001)
me_cube_001.materials.append(mat_black50_001)
me_cube_001.materials.append(mat_gray75_001)
me_cube_001.materials.append(mat_blank_002)
me_cube_001.materials.append(mat_darkbrown_002)
me_cube_001.materials.append(mat_brown_002)
me_cube_001.materials.append(mat_black25_002)
me_cube_001.materials.append(mat_black50_002)
me_cube_001.materials.append(mat_gray75_002)
me_cube_001.use_remesh_preserve_volume = False
me_cube_001.use_remesh_preserve_attributes = False
me_cube_001.use_mirror_vertex_groups = False
me_cube_001.update()

# ---- objects
ob_mount0 = bpy.data.objects.new('mount0', None)
ob_main = bpy.data.objects.new('main', None)
ob_eye = bpy.data.objects.new('eye', None)
ob_wheelsnode = bpy.data.objects.new('wheelsNode', None)
ob_wheels = bpy.data.objects.new('wheels', me_cube_002)
ob_cartnode = bpy.data.objects.new('cartNode', None)
ob_cart = bpy.data.objects.new('cart', me_cube_001)
ob_lamp = bpy.data.objects.new('Lamp', light_lamp)
ob_camera = bpy.data.objects.new('Camera', cam_camera)

# ---- transforms, parenting, visibility, modifiers, constraints
ob_mount0.location = (0.0, -1.7, 0.0)
ob_mount0.empty_display_type = 'SINGLE_ARROW'
ob_mount0.empty_image_offset = (0.0, 0.0)
ob_mount0.lineart.crease_threshold = 0.0
ob_main.location = (0.0, 0.0, 0.0)
ob_main.empty_display_type = 'SINGLE_ARROW'
ob_main.empty_image_offset = (0.0, 0.0)
ob_main.lineart.crease_threshold = 0.0
ob_eye.parent = ob_main
ob_eye.location = (2.541e-07, 1.49e-07, 1.675)
ob_eye.rotation_euler = (-1.616, -1.543e-23, 2.284e-16)
ob_eye.empty_display_type = 'SINGLE_ARROW'
ob_eye.empty_image_offset = (0.0, 0.0)
ob_eye.lineart.crease_threshold = 0.0
ob_wheelsnode.parent = ob_main
ob_wheelsnode.location = (2.541e-07, 0.3, 0.575)
ob_wheelsnode.rotation_euler = (-6.283, 6.706e-23, 1.489e-38)
ob_wheelsnode.empty_display_type = 'SINGLE_ARROW'
ob_wheelsnode.empty_image_offset = (0.0, 0.0)
ob_wheelsnode.lineart.crease_threshold = 0.0
ob_wheels.parent = ob_wheelsnode
ob_wheels.matrix_parent_inverse = Matrix(((1.0, 0.0, 0.0, -2.541e-07), (0.0, 1.0, 0.0, -0.3), (0.0, 0.0, 1.0, -0.575), (0.0, 0.0, 0.0, 1.0)))
ob_wheels.location = (2.541e-07, 0.3, 0.575)
ob_wheels.lineart.crease_threshold = 0.0
ob_cartnode.parent = ob_main
ob_cartnode.location = (2.541e-07, 0.3, 0.575)
ob_cartnode.empty_display_type = 'SINGLE_ARROW'
ob_cartnode.empty_image_offset = (0.0, 0.0)
ob_cartnode.lineart.crease_threshold = 0.0
ob_cart.parent = ob_cartnode
ob_cart.matrix_parent_inverse = Matrix(((1.0, 0.0, 0.0, -2.541e-07), (0.0, 1.0, 0.0, -0.3), (0.0, 0.0, 1.0, -0.575), (0.0, 0.0, 0.0, 1.0)))
ob_cart.location = (2.541e-07, 0.3, 0.575)
ob_cart.lineart.crease_threshold = 0.0
ob_lamp.location = (4.076, 3.005, 5.904)
ob_lamp.rotation_euler = (0.6503, 0.05522, 1.866)
ob_lamp.lock_rotations_4d = False
ob_lamp.empty_display_type = 'ARROWS'
ob_lamp.color = (0.0, 0.0, 0.0, 0.0)
ob_lamp.lineart.crease_threshold = 0.0
ob_camera.location = (7.481, -6.508, 5.344)
ob_camera.rotation_euler = (1.109, 0.0, 0.8149)
ob_camera.lock_rotations_4d = False
ob_camera.empty_display_type = 'ARROWS'
ob_camera.color = (0.0, 0.0, 0.0, 0.0)
ob_camera.display_type = 'WIRE'
ob_camera.lineart.crease_threshold = 0.0

# ---- collection membership
col_collection_1.objects.link(ob_mount0)
col_collection_1.objects.link(ob_main)
col_collection_1.objects.link(ob_eye)
col_collection_1.objects.link(ob_wheelsnode)
col_collection_1.objects.link(ob_wheels)
col_collection_1.objects.link(ob_cartnode)
col_collection_1.objects.link(ob_cart)
col_collection_1.objects.link(ob_lamp)
col_collection_1.objects.link(ob_camera)

# ---- scene / render settings (as saved in the file)
scene.camera = ob_camera
scene.frame_start = 60; scene.frame_end = 80; scene.frame_set(74)
scene.render.engine = 'BLENDER_EEVEE_NEXT'
scene.render.resolution_percentage = 50
scene.render.dither_intensity = 0.0
scene.cycles.use_denoising = False
scene.cycles.samples = 128
scene.cycles.sampling_pattern = 'TABULATED_SOBOL'
scene.cycles.use_adaptive_sampling = False
scene.cycles.use_light_tree = False
scene.cycles.blur_glossy = 0.0
scene.cycles.sample_clamp_indirect = 0.0
scene.view_settings.view_transform = 'Raw'
bpy.context.view_layer.update()
